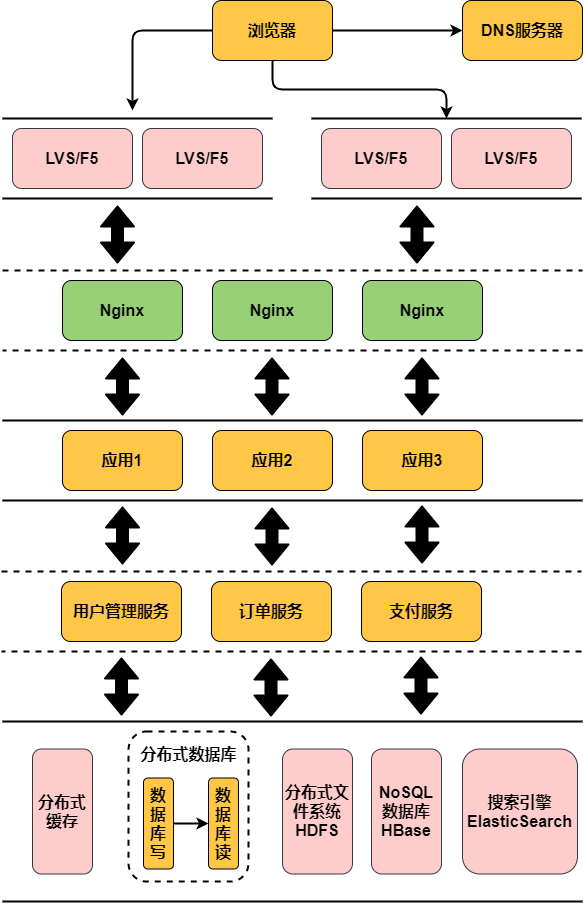

The diagram above was exported from draw.io. Its source (the exported page's mxGraphModel, read from the mxfile embedded in the PNG):
<mxGraphModel dx="952" dy="1813" grid="1" gridSize="10" guides="1" tooltips="1" connect="1" arrows="1" fold="1" page="1" pageScale="1" pageWidth="827" pageHeight="1169" math="0" shadow="0">
  <root>
    <mxCell id="0" />
    <mxCell id="1" parent="0" />
    <mxCell id="P_lCHPdi908Ih0nO8qUU-2" value="" style="shape=partialRectangle;whiteSpace=wrap;html=1;left=0;right=0;fillColor=none;glass=0;strokeWidth=2;fontSize=16;align=center;" parent="1" vertex="1">
      <mxGeometry x="90" y="601" width="580" height="180" as="geometry" />
    </mxCell>
    <mxCell id="P_lCHPdi908Ih0nO8qUU-11" value="" style="shape=partialRectangle;whiteSpace=wrap;html=1;left=0;right=0;fillColor=none;glass=0;strokeWidth=2;fontSize=16;align=center;" parent="1" vertex="1">
      <mxGeometry x="90" y="-2" width="270" height="80" as="geometry" />
    </mxCell>
    <mxCell id="P_lCHPdi908Ih0nO8qUU-4" value="" style="shape=partialRectangle;whiteSpace=wrap;html=1;left=0;right=0;fillColor=none;glass=0;strokeWidth=2;fontSize=16;align=center;dashed=1;" parent="1" vertex="1">
      <mxGeometry x="90" y="150" width="580" height="80" as="geometry" />
    </mxCell>
    <mxCell id="P_lCHPdi908Ih0nO8qUU-3" value="" style="shape=partialRectangle;whiteSpace=wrap;html=1;left=0;right=0;fillColor=none;glass=0;strokeWidth=2;fontSize=16;align=center;" parent="1" vertex="1">
      <mxGeometry x="90" y="300" width="580" height="80" as="geometry" />
    </mxCell>
    <mxCell id="ZO9QVZcrpySH5noTf4zN-4" style="edgeStyle=orthogonalEdgeStyle;rounded=1;orthogonalLoop=1;jettySize=auto;html=1;shadow=0;strokeWidth=2;fillColor=#000000;fontSize=16;" parent="1" source="wpOBpbmHBUdEh-ZBVqBf-41" edge="1">
      <mxGeometry relative="1" as="geometry">
        <mxPoint x="220" y="-10" as="targetPoint" />
      </mxGeometry>
    </mxCell>
    <mxCell id="ZO9QVZcrpySH5noTf4zN-5" style="edgeStyle=orthogonalEdgeStyle;rounded=1;orthogonalLoop=1;jettySize=auto;html=1;entryX=0.5;entryY=0;entryDx=0;entryDy=0;shadow=0;strokeWidth=2;fillColor=#000000;fontSize=16;" parent="1" source="wpOBpbmHBUdEh-ZBVqBf-41" target="ZO9QVZcrpySH5noTf4zN-1" edge="1">
      <mxGeometry relative="1" as="geometry" />
    </mxCell>
    <mxCell id="ZO9QVZcrpySH5noTf4zN-7" style="edgeStyle=orthogonalEdgeStyle;rounded=1;orthogonalLoop=1;jettySize=auto;html=1;entryX=0;entryY=0.5;entryDx=0;entryDy=0;shadow=0;strokeWidth=2;fillColor=#000000;fontSize=16;" parent="1" source="wpOBpbmHBUdEh-ZBVqBf-41" target="ZO9QVZcrpySH5noTf4zN-6" edge="1">
      <mxGeometry relative="1" as="geometry" />
    </mxCell>
    <mxCell id="wpOBpbmHBUdEh-ZBVqBf-41" value="浏览器" style="rounded=1;whiteSpace=wrap;html=1;glass=0;gradientColor=none;fontSize=16;fillColor=#FFC745;fontStyle=1" parent="1" vertex="1">
      <mxGeometry x="300" y="-120" width="120" height="60" as="geometry" />
    </mxCell>
    <mxCell id="wpOBpbmHBUdEh-ZBVqBf-42" value="Nginx" style="rounded=1;whiteSpace=wrap;html=1;glass=0;gradientColor=none;fontSize=16;fontStyle=1;fillColor=#97D077;" parent="1" vertex="1">
      <mxGeometry x="300" y="160" width="120" height="60" as="geometry" />
    </mxCell>
    <mxCell id="wpOBpbmHBUdEh-ZBVqBf-43" value="应用1" style="rounded=1;whiteSpace=wrap;html=1;glass=0;gradientColor=none;fontSize=16;fillColor=#FFC745;fontStyle=1" parent="1" vertex="1">
      <mxGeometry x="150" y="310" width="120" height="60" as="geometry" />
    </mxCell>
    <mxCell id="wpOBpbmHBUdEh-ZBVqBf-44" value="应用2" style="rounded=1;whiteSpace=wrap;html=1;glass=0;gradientColor=none;fontSize=16;fillColor=#FFC745;fontStyle=1" parent="1" vertex="1">
      <mxGeometry x="300" y="310" width="120" height="60" as="geometry" />
    </mxCell>
    <mxCell id="wpOBpbmHBUdEh-ZBVqBf-45" value="应用3" style="rounded=1;whiteSpace=wrap;html=1;glass=0;gradientColor=none;fontSize=16;fillColor=#FFC745;fontStyle=1;verticalAlign=middle;" parent="1" vertex="1">
      <mxGeometry x="450" y="310" width="120" height="60" as="geometry" />
    </mxCell>
    <mxCell id="wpOBpbmHBUdEh-ZBVqBf-49" value="" style="shape=flexArrow;endArrow=classic;startArrow=classic;html=1;shadow=0;strokeWidth=2;fontSize=16;fillColor=#000000;" parent="1" edge="1">
      <mxGeometry width="50" height="50" relative="1" as="geometry">
        <mxPoint x="210" y="444" as="sourcePoint" />
        <mxPoint x="210" y="386" as="targetPoint" />
      </mxGeometry>
    </mxCell>
    <mxCell id="wpOBpbmHBUdEh-ZBVqBf-50" value="" style="shape=flexArrow;endArrow=classic;startArrow=classic;html=1;shadow=0;strokeWidth=2;fontSize=16;entryX=0.5;entryY=1;entryDx=0;entryDy=0;fillColor=#000000;" parent="1" edge="1">
      <mxGeometry width="50" height="50" relative="1" as="geometry">
        <mxPoint x="359.5" y="445" as="sourcePoint" />
        <mxPoint x="359.5" y="387" as="targetPoint" />
      </mxGeometry>
    </mxCell>
    <mxCell id="wpOBpbmHBUdEh-ZBVqBf-51" value="" style="shape=flexArrow;endArrow=classic;startArrow=classic;html=1;shadow=0;strokeWidth=2;fontSize=16;entryX=0.5;entryY=1;entryDx=0;entryDy=0;fillColor=#000000;" parent="1" edge="1">
      <mxGeometry width="50" height="50" relative="1" as="geometry">
        <mxPoint x="509.5" y="443" as="sourcePoint" />
        <mxPoint x="509.5" y="385" as="targetPoint" />
      </mxGeometry>
    </mxCell>
    <mxCell id="wpOBpbmHBUdEh-ZBVqBf-59" value="分布式缓存" style="rounded=1;whiteSpace=wrap;html=1;glass=0;fontSize=16;fillColor=#ffcccc;fontStyle=1;strokeColor=#36393d;" parent="1" vertex="1">
      <mxGeometry x="120" y="628.5" width="60" height="125" as="geometry" />
    </mxCell>
    <mxCell id="wpOBpbmHBUdEh-ZBVqBf-60" value="" style="rounded=1;whiteSpace=wrap;html=1;glass=0;gradientColor=none;fontSize=16;fillColor=none;dashed=1;strokeWidth=2;" parent="1" vertex="1">
      <mxGeometry x="216" y="611" width="120" height="150" as="geometry" />
    </mxCell>
    <mxCell id="wpOBpbmHBUdEh-ZBVqBf-64" value="" style="edgeStyle=orthogonalEdgeStyle;rounded=1;orthogonalLoop=1;jettySize=auto;html=1;shadow=0;strokeWidth=2;fillColor=#000000;fontSize=16;" parent="1" source="wpOBpbmHBUdEh-ZBVqBf-61" target="wpOBpbmHBUdEh-ZBVqBf-63" edge="1">
      <mxGeometry relative="1" as="geometry" />
    </mxCell>
    <mxCell id="wpOBpbmHBUdEh-ZBVqBf-61" value="数据库写" style="rounded=1;whiteSpace=wrap;html=1;glass=0;gradientColor=none;fontSize=16;fillColor=#FFC745;fontStyle=1" parent="1" vertex="1">
      <mxGeometry x="231" y="657.5" width="30" height="91" as="geometry" />
    </mxCell>
    <mxCell id="wpOBpbmHBUdEh-ZBVqBf-62" value="分布式数据库" style="text;html=1;align=center;verticalAlign=middle;resizable=0;points=[];autosize=1;fontSize=16;fontStyle=1" parent="1" vertex="1">
      <mxGeometry x="221" y="623.5" width="110" height="20" as="geometry" />
    </mxCell>
    <mxCell id="wpOBpbmHBUdEh-ZBVqBf-63" value="数据库读" style="rounded=1;whiteSpace=wrap;html=1;glass=0;gradientColor=none;fontSize=16;fillColor=#FFC745;fontStyle=1" parent="1" vertex="1">
      <mxGeometry x="296" y="657.5" width="30" height="91" as="geometry" />
    </mxCell>
    <mxCell id="P_lCHPdi908Ih0nO8qUU-6" value="" style="shape=flexArrow;endArrow=classic;startArrow=classic;html=1;shadow=0;strokeWidth=2;fontSize=16;fillColor=#000000;" parent="1" edge="1">
      <mxGeometry width="50" height="50" relative="1" as="geometry">
        <mxPoint x="210" y="295" as="sourcePoint" />
        <mxPoint x="210" y="237" as="targetPoint" />
      </mxGeometry>
    </mxCell>
    <mxCell id="P_lCHPdi908Ih0nO8qUU-7" value="" style="shape=flexArrow;endArrow=classic;startArrow=classic;html=1;shadow=0;strokeWidth=2;fontSize=16;entryX=0.5;entryY=1;entryDx=0;entryDy=0;fillColor=#000000;" parent="1" edge="1">
      <mxGeometry width="50" height="50" relative="1" as="geometry">
        <mxPoint x="359.5" y="295" as="sourcePoint" />
        <mxPoint x="359.5" y="237" as="targetPoint" />
      </mxGeometry>
    </mxCell>
    <mxCell id="P_lCHPdi908Ih0nO8qUU-8" value="" style="shape=flexArrow;endArrow=classic;startArrow=classic;html=1;shadow=0;strokeWidth=2;fontSize=16;entryX=0.5;entryY=1;entryDx=0;entryDy=0;fillColor=#000000;" parent="1" edge="1">
      <mxGeometry width="50" height="50" relative="1" as="geometry">
        <mxPoint x="509.5" y="295" as="sourcePoint" />
        <mxPoint x="509.5" y="237" as="targetPoint" />
      </mxGeometry>
    </mxCell>
    <mxCell id="P_lCHPdi908Ih0nO8qUU-9" value="Nginx" style="rounded=1;whiteSpace=wrap;html=1;glass=0;gradientColor=none;fontSize=16;fontStyle=1;fillColor=#97D077;" parent="1" vertex="1">
      <mxGeometry x="150" y="160" width="120" height="60" as="geometry" />
    </mxCell>
    <mxCell id="P_lCHPdi908Ih0nO8qUU-10" value="Nginx" style="rounded=1;whiteSpace=wrap;html=1;glass=0;gradientColor=none;fontSize=16;fontStyle=1;fillColor=#97D077;" parent="1" vertex="1">
      <mxGeometry x="450" y="160" width="120" height="60" as="geometry" />
    </mxCell>
    <mxCell id="P_lCHPdi908Ih0nO8qUU-12" value="LVS/F5" style="rounded=1;whiteSpace=wrap;html=1;glass=0;fontSize=16;fontStyle=1;fillColor=#ffcccc;strokeColor=#36393d;" parent="1" vertex="1">
      <mxGeometry x="230" y="8" width="120" height="60" as="geometry" />
    </mxCell>
    <mxCell id="P_lCHPdi908Ih0nO8qUU-13" value="LVS/F5" style="rounded=1;whiteSpace=wrap;html=1;glass=0;fontSize=16;fontStyle=1;fillColor=#ffcccc;strokeColor=#36393d;" parent="1" vertex="1">
      <mxGeometry x="100" y="8" width="120" height="60" as="geometry" />
    </mxCell>
    <mxCell id="P_lCHPdi908Ih0nO8qUU-15" value="" style="shape=flexArrow;endArrow=classic;startArrow=classic;html=1;shadow=0;strokeWidth=2;fontSize=16;fillColor=#000000;" parent="1" edge="1">
      <mxGeometry width="50" height="50" relative="1" as="geometry">
        <mxPoint x="205" y="143" as="sourcePoint" />
        <mxPoint x="205" y="85" as="targetPoint" />
      </mxGeometry>
    </mxCell>
    <mxCell id="P_lCHPdi908Ih0nO8qUU-17" value="" style="shape=flexArrow;endArrow=classic;startArrow=classic;html=1;shadow=0;strokeWidth=2;fontSize=16;entryX=0.5;entryY=1;entryDx=0;entryDy=0;fillColor=#000000;" parent="1" edge="1">
      <mxGeometry width="50" height="50" relative="1" as="geometry">
        <mxPoint x="504.5" y="143" as="sourcePoint" />
        <mxPoint x="504.5" y="85" as="targetPoint" />
      </mxGeometry>
    </mxCell>
    <mxCell id="ZO9QVZcrpySH5noTf4zN-1" value="" style="shape=partialRectangle;whiteSpace=wrap;html=1;left=0;right=0;fillColor=none;glass=0;strokeWidth=2;fontSize=16;align=center;" parent="1" vertex="1">
      <mxGeometry x="399" y="-2" width="270" height="80" as="geometry" />
    </mxCell>
    <mxCell id="ZO9QVZcrpySH5noTf4zN-2" value="LVS/F5" style="rounded=1;whiteSpace=wrap;html=1;glass=0;fontSize=16;fontStyle=1;fillColor=#ffcccc;strokeColor=#36393d;" parent="1" vertex="1">
      <mxGeometry x="539" y="8" width="120" height="60" as="geometry" />
    </mxCell>
    <mxCell id="ZO9QVZcrpySH5noTf4zN-3" value="LVS/F5" style="rounded=1;whiteSpace=wrap;html=1;glass=0;fontSize=16;fontStyle=1;fillColor=#ffcccc;strokeColor=#36393d;" parent="1" vertex="1">
      <mxGeometry x="409" y="8" width="120" height="60" as="geometry" />
    </mxCell>
    <mxCell id="ZO9QVZcrpySH5noTf4zN-6" value="DNS服务器" style="rounded=1;whiteSpace=wrap;html=1;glass=0;gradientColor=none;fontSize=16;fillColor=#FFC745;fontStyle=1" parent="1" vertex="1">
      <mxGeometry x="550" y="-120" width="120" height="60" as="geometry" />
    </mxCell>
    <mxCell id="ZO9QVZcrpySH5noTf4zN-9" value="分布式文件系统HDFS" style="rounded=1;whiteSpace=wrap;html=1;glass=0;fontSize=16;fillColor=#ffcccc;fontStyle=1;strokeColor=#36393d;" parent="1" vertex="1">
      <mxGeometry x="370" y="628.5" width="70" height="125" as="geometry" />
    </mxCell>
    <mxCell id="ZO9QVZcrpySH5noTf4zN-11" value="NoSQL数据库&lt;br&gt;HBase" style="rounded=1;whiteSpace=wrap;html=1;glass=0;fontSize=16;fillColor=#ffcccc;fontStyle=1;strokeColor=#36393d;" parent="1" vertex="1">
      <mxGeometry x="459" y="628.5" width="70" height="125" as="geometry" />
    </mxCell>
    <mxCell id="ZO9QVZcrpySH5noTf4zN-12" value="搜索引擎ElasticSearch" style="rounded=1;whiteSpace=wrap;html=1;glass=0;fontSize=16;fillColor=#ffcccc;fontStyle=1;strokeColor=#36393d;" parent="1" vertex="1">
      <mxGeometry x="550" y="628.5" width="115" height="125" as="geometry" />
    </mxCell>
    <mxCell id="cAOLsMwSYTsYF31tvipU-1" value="" style="shape=partialRectangle;whiteSpace=wrap;html=1;left=0;right=0;fillColor=none;glass=0;strokeWidth=2;fontSize=16;align=center;dashed=1;" vertex="1" parent="1">
      <mxGeometry x="89" y="451" width="580" height="80" as="geometry" />
    </mxCell>
    <mxCell id="cAOLsMwSYTsYF31tvipU-2" value="用户管理服务" style="rounded=1;whiteSpace=wrap;html=1;glass=0;gradientColor=none;fontSize=16;fillColor=#FFC745;fontStyle=1" vertex="1" parent="1">
      <mxGeometry x="149" y="461" width="120" height="60" as="geometry" />
    </mxCell>
    <mxCell id="cAOLsMwSYTsYF31tvipU-3" value="订单服务" style="rounded=1;whiteSpace=wrap;html=1;glass=0;gradientColor=none;fontSize=16;fillColor=#FFC745;fontStyle=1" vertex="1" parent="1">
      <mxGeometry x="299" y="461" width="120" height="60" as="geometry" />
    </mxCell>
    <mxCell id="cAOLsMwSYTsYF31tvipU-4" value="支付服务" style="rounded=1;whiteSpace=wrap;html=1;glass=0;gradientColor=none;fontSize=16;fillColor=#FFC745;fontStyle=1;verticalAlign=middle;" vertex="1" parent="1">
      <mxGeometry x="449" y="461" width="120" height="60" as="geometry" />
    </mxCell>
    <mxCell id="cAOLsMwSYTsYF31tvipU-5" value="" style="shape=flexArrow;endArrow=classic;startArrow=classic;html=1;shadow=0;strokeWidth=2;fontSize=16;fillColor=#000000;" edge="1" parent="1">
      <mxGeometry width="50" height="50" relative="1" as="geometry">
        <mxPoint x="209" y="595" as="sourcePoint" />
        <mxPoint x="209" y="537" as="targetPoint" />
      </mxGeometry>
    </mxCell>
    <mxCell id="cAOLsMwSYTsYF31tvipU-6" value="" style="shape=flexArrow;endArrow=classic;startArrow=classic;html=1;shadow=0;strokeWidth=2;fontSize=16;entryX=0.5;entryY=1;entryDx=0;entryDy=0;fillColor=#000000;" edge="1" parent="1">
      <mxGeometry width="50" height="50" relative="1" as="geometry">
        <mxPoint x="358.5" y="596" as="sourcePoint" />
        <mxPoint x="358.5" y="538" as="targetPoint" />
      </mxGeometry>
    </mxCell>
    <mxCell id="cAOLsMwSYTsYF31tvipU-7" value="" style="shape=flexArrow;endArrow=classic;startArrow=classic;html=1;shadow=0;strokeWidth=2;fontSize=16;entryX=0.5;entryY=1;entryDx=0;entryDy=0;fillColor=#000000;" edge="1" parent="1">
      <mxGeometry width="50" height="50" relative="1" as="geometry">
        <mxPoint x="508.5" y="594" as="sourcePoint" />
        <mxPoint x="508.5" y="536" as="targetPoint" />
      </mxGeometry>
    </mxCell>
  </root>
</mxGraphModel>